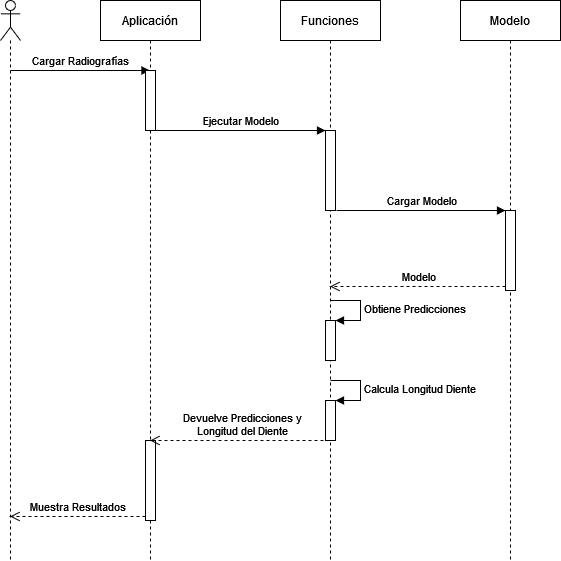

The diagram above was exported from draw.io. Its source (the exported page's mxGraphModel, read from the mxfile embedded in the PNG):
<mxGraphModel dx="868" dy="468" grid="0" gridSize="10" guides="1" tooltips="1" connect="1" arrows="1" fold="1" page="1" pageScale="1" pageWidth="827" pageHeight="1169" math="0" shadow="0">
  <root>
    <mxCell id="0" />
    <mxCell id="1" parent="0" />
    <mxCell id="LahSmdHbnDkbA-VMmXCV-2" value="" style="shape=umlLifeline;participant=umlActor;perimeter=lifelinePerimeter;whiteSpace=wrap;html=1;container=1;collapsible=0;recursiveResize=0;verticalAlign=top;spacingTop=36;outlineConnect=0;" parent="1" vertex="1">
      <mxGeometry x="60" y="40" width="20" height="560" as="geometry" />
    </mxCell>
    <mxCell id="LahSmdHbnDkbA-VMmXCV-7" value="Cargar Radiografías" style="html=1;verticalAlign=bottom;endArrow=block;rounded=0;" parent="LahSmdHbnDkbA-VMmXCV-2" target="LahSmdHbnDkbA-VMmXCV-3" edge="1">
      <mxGeometry width="80" relative="1" as="geometry">
        <mxPoint x="10" y="70" as="sourcePoint" />
        <mxPoint x="90" y="70" as="targetPoint" />
      </mxGeometry>
    </mxCell>
    <mxCell id="LahSmdHbnDkbA-VMmXCV-3" value="Aplicación" style="shape=umlLifeline;perimeter=lifelinePerimeter;whiteSpace=wrap;html=1;container=1;collapsible=0;recursiveResize=0;outlineConnect=0;" parent="1" vertex="1">
      <mxGeometry x="160" y="40" width="100" height="560" as="geometry" />
    </mxCell>
    <mxCell id="LahSmdHbnDkbA-VMmXCV-14" value="" style="html=1;points=[];perimeter=orthogonalPerimeter;" parent="LahSmdHbnDkbA-VMmXCV-3" vertex="1">
      <mxGeometry x="45" y="70" width="10" height="60" as="geometry" />
    </mxCell>
    <mxCell id="LahSmdHbnDkbA-VMmXCV-34" value="" style="html=1;points=[];perimeter=orthogonalPerimeter;" parent="LahSmdHbnDkbA-VMmXCV-3" vertex="1">
      <mxGeometry x="45" y="440" width="10" height="80" as="geometry" />
    </mxCell>
    <mxCell id="LahSmdHbnDkbA-VMmXCV-4" value="Funciones" style="shape=umlLifeline;perimeter=lifelinePerimeter;whiteSpace=wrap;html=1;container=1;collapsible=0;recursiveResize=0;outlineConnect=0;" parent="1" vertex="1">
      <mxGeometry x="340" y="40" width="100" height="560" as="geometry" />
    </mxCell>
    <mxCell id="LahSmdHbnDkbA-VMmXCV-20" value="" style="html=1;points=[];perimeter=orthogonalPerimeter;" parent="LahSmdHbnDkbA-VMmXCV-4" vertex="1">
      <mxGeometry x="45" y="130" width="10" height="80" as="geometry" />
    </mxCell>
    <mxCell id="LahSmdHbnDkbA-VMmXCV-29" value="" style="html=1;points=[];perimeter=orthogonalPerimeter;" parent="LahSmdHbnDkbA-VMmXCV-4" vertex="1">
      <mxGeometry x="45" y="320" width="10" height="40" as="geometry" />
    </mxCell>
    <mxCell id="LahSmdHbnDkbA-VMmXCV-30" value="Obtiene Predicciones" style="edgeStyle=orthogonalEdgeStyle;html=1;align=left;spacingLeft=2;endArrow=block;rounded=0;entryX=1;entryY=0;" parent="LahSmdHbnDkbA-VMmXCV-4" target="LahSmdHbnDkbA-VMmXCV-29" edge="1">
      <mxGeometry relative="1" as="geometry">
        <mxPoint x="50" y="300" as="sourcePoint" />
        <Array as="points">
          <mxPoint x="80" y="300" />
        </Array>
      </mxGeometry>
    </mxCell>
    <mxCell id="LahSmdHbnDkbA-VMmXCV-33" value="&lt;div&gt;Devuelve Predicciones y &lt;br&gt;&lt;/div&gt;&lt;div&gt;Longitud del Diente&lt;/div&gt;" style="html=1;verticalAlign=bottom;endArrow=open;dashed=1;endSize=8;exitX=0;exitY=0.95;rounded=0;" parent="LahSmdHbnDkbA-VMmXCV-4" edge="1">
      <mxGeometry relative="1" as="geometry">
        <mxPoint x="-130.5" y="440" as="targetPoint" />
        <mxPoint x="55" y="440" as="sourcePoint" />
      </mxGeometry>
    </mxCell>
    <mxCell id="LahSmdHbnDkbA-VMmXCV-37" value="" style="html=1;points=[];perimeter=orthogonalPerimeter;" parent="LahSmdHbnDkbA-VMmXCV-4" vertex="1">
      <mxGeometry x="45" y="400" width="10" height="40" as="geometry" />
    </mxCell>
    <mxCell id="LahSmdHbnDkbA-VMmXCV-38" value="Calcula Longitud Diente" style="edgeStyle=orthogonalEdgeStyle;html=1;align=left;spacingLeft=2;endArrow=block;rounded=0;entryX=1;entryY=0;" parent="LahSmdHbnDkbA-VMmXCV-4" target="LahSmdHbnDkbA-VMmXCV-37" edge="1">
      <mxGeometry relative="1" as="geometry">
        <mxPoint x="50" y="380" as="sourcePoint" />
        <Array as="points">
          <mxPoint x="80" y="380" />
        </Array>
      </mxGeometry>
    </mxCell>
    <mxCell id="LahSmdHbnDkbA-VMmXCV-5" value="Modelo" style="shape=umlLifeline;perimeter=lifelinePerimeter;whiteSpace=wrap;html=1;container=1;collapsible=0;recursiveResize=0;outlineConnect=0;" parent="1" vertex="1">
      <mxGeometry x="520" y="40" width="100" height="560" as="geometry" />
    </mxCell>
    <mxCell id="LahSmdHbnDkbA-VMmXCV-23" value="" style="html=1;points=[];perimeter=orthogonalPerimeter;" parent="LahSmdHbnDkbA-VMmXCV-5" vertex="1">
      <mxGeometry x="45" y="210" width="10" height="80" as="geometry" />
    </mxCell>
    <mxCell id="LahSmdHbnDkbA-VMmXCV-21" value="Ejecutar Modelo" style="html=1;verticalAlign=bottom;endArrow=block;entryX=0;entryY=0;rounded=0;" parent="1" source="LahSmdHbnDkbA-VMmXCV-14" target="LahSmdHbnDkbA-VMmXCV-20" edge="1">
      <mxGeometry relative="1" as="geometry">
        <mxPoint x="310" y="170" as="sourcePoint" />
      </mxGeometry>
    </mxCell>
    <mxCell id="LahSmdHbnDkbA-VMmXCV-24" value="Cargar Modelo" style="html=1;verticalAlign=bottom;endArrow=block;entryX=0;entryY=0;rounded=0;exitX=1.1;exitY=1;exitDx=0;exitDy=0;exitPerimeter=0;" parent="1" source="LahSmdHbnDkbA-VMmXCV-20" target="LahSmdHbnDkbA-VMmXCV-23" edge="1">
      <mxGeometry relative="1" as="geometry">
        <mxPoint x="490" y="250" as="sourcePoint" />
      </mxGeometry>
    </mxCell>
    <mxCell id="LahSmdHbnDkbA-VMmXCV-25" value="&amp;nbsp;Modelo" style="html=1;verticalAlign=bottom;endArrow=open;dashed=1;endSize=8;exitX=0;exitY=0.95;rounded=0;" parent="1" source="LahSmdHbnDkbA-VMmXCV-23" target="LahSmdHbnDkbA-VMmXCV-4" edge="1">
      <mxGeometry relative="1" as="geometry">
        <mxPoint x="490" y="326" as="targetPoint" />
      </mxGeometry>
    </mxCell>
    <mxCell id="LahSmdHbnDkbA-VMmXCV-36" value="Muestra Resultados" style="html=1;verticalAlign=bottom;endArrow=open;dashed=1;endSize=8;exitX=0;exitY=0.95;rounded=0;" parent="1" source="LahSmdHbnDkbA-VMmXCV-34" edge="1">
      <mxGeometry relative="1" as="geometry">
        <mxPoint x="69.5" y="556" as="targetPoint" />
      </mxGeometry>
    </mxCell>
  </root>
</mxGraphModel>